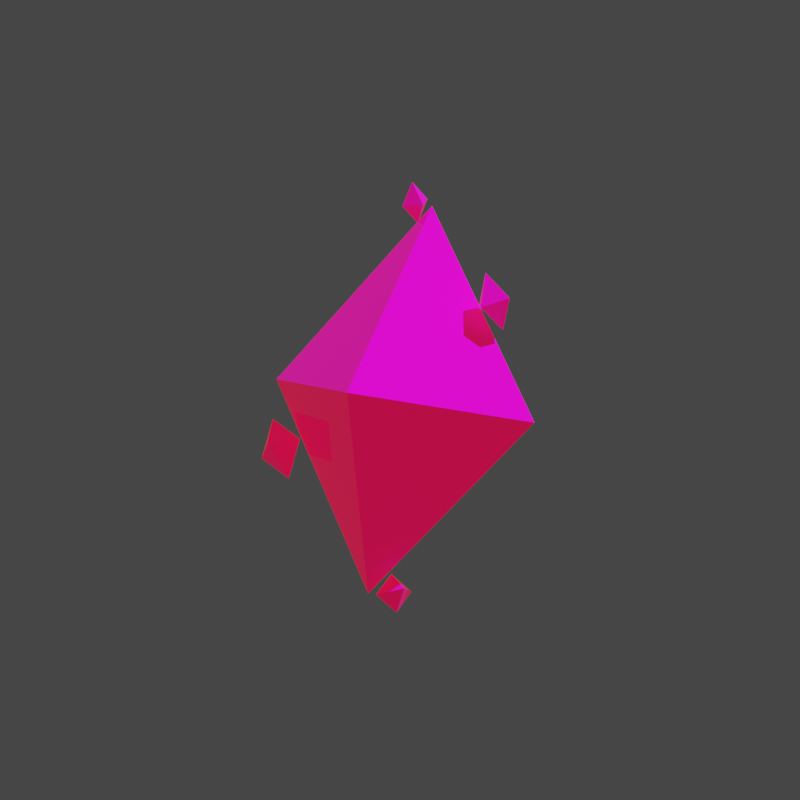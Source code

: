 # Source: Gem_Fragment_UI_0.blend  (saved by Blender 3.6.13; exported with 4.5.12 LTS)
import bpy
from mathutils import Matrix  # noqa: F401  (used for matrix-valued properties, if any)

bpy.ops.wm.read_factory_settings(use_empty=True)
scene = bpy.context.scene
scene.name = 'Scene'

# ---- collections
col_collection = bpy.data.collections.new('Collection'); scene.collection.children.link(col_collection)

# ---- images (referenced by path relative to the original .blend; pixels are not part of the script)
import os
ASSET_DIR = os.environ.get("B2B_ASSET_DIR", "")  # directory of the original .blend (textures are referenced by path, not embedded)
HERE = os.path.dirname(os.path.abspath(__file__))  # packed textures are extracted next to this script under _unpacked/

def load_image(name, relpath, width, height, colorspace="sRGB"):
    """Load a texture the original file referenced (path relative to the .blend, or extracted next to this script)."""
    p = next((c for c in (os.path.join(HERE, relpath), os.path.join(ASSET_DIR, relpath)) if relpath and os.path.exists(c)), "")
    if p:
        img = bpy.data.images.load(p, check_existing=True)
        img.name = name
    else:  # same state as the original file: an image datablock whose file is absent (Cycles renders it pink)
        img = bpy.data.images.new(name, width, height)
        img.source = "FILE"
        img.filepath = "//" + (relpath or name)
    img.colorspace_settings.name = colorspace
    return img
img_stage_2_albedo_png = load_image('Stage_2_Albedo.png', 'Stage_2_Albedo.png', 1024, 1024, 'sRGB')

# ---- materials (node trees are filled in below, after node groups)
mat_material = bpy.data.materials.new('Material')
mat_material.alpha_threshold = 0.0
mat_material.roughness = 0.5
mat_material.line_color = (0.0, 0.0, 0.0, 1.0)

# ---- material node trees
mat_material.use_nodes = True; mat_material.node_tree.nodes.clear()
_N = mat_material.node_tree.nodes; _L = mat_material.node_tree.links
n0 = _N.new('ShaderNodeOutputMaterial'); n0.name = 'Material Output'; n0.location = (300, 300)
n1 = _N.new('ShaderNodeTexImage'); n1.name = 'Image Texture'; n1.location = (-378, 66)
n1.image = img_stage_2_albedo_png
n2 = _N.new('ShaderNodeBsdfPrincipled'); n2.name = 'Principled BSDF'; n2.location = (10, 300)
n2.distribution = 'GGX'
n2.subsurface_method = 'RANDOM_WALK_SKIN'
n2.inputs[2].default_value = 0.0
n2.inputs[3].default_value = 1.45
n2.inputs[11].default_value = 1.01
n2.inputs[13].default_value = 0.3227
n2.inputs[27].default_value = (0.5264, 0.004042, 0.0, 1.0)
n2.inputs[28].default_value = 1.0
n3 = _N.new('ShaderNodeMix'); n3.name = 'Mix'; n3.location = (-160, 180)
n3.data_type = 'RGBA'
n3.inputs[0].default_value = 1.0
n3.inputs[6].default_value = (1.0, 1.0, 1.0, 1.0)
_L.new(n2.outputs[0], n0.inputs[0])
_L.new(n1.outputs[0], n2.inputs[0])
_L.new(n1.outputs[1], n2.inputs[4])
_L.new(n1.outputs[0], n3.inputs[7])
_L.new(n3.outputs[2], n2.inputs[14])
n0.is_active_output = True

# ---- world
world_world = bpy.data.worlds.new('World'); scene.world = world_world
world_world.use_nodes = True; world_world.node_tree.nodes.clear()
_N = world_world.node_tree.nodes; _L = world_world.node_tree.links
n0 = _N.new('ShaderNodeOutputWorld'); n0.name = 'World Output'; n0.location = (300, 300)
n1 = _N.new('ShaderNodeBackground'); n1.name = 'Background'; n1.location = (10, 300)
n1.inputs[0].default_value = (0.05088, 0.05088, 0.05088, 1.0)
_L.new(n1.outputs[0], n0.inputs[0])
n0.is_active_output = True
world_world.color = (0.05088, 0.05088, 0.05088)
world_world.use_sun_shadow = False
world_world.sun_shadow_jitter_overblur = 0.0

# ---- cameras
cam_camera_001 = bpy.data.cameras.new('Camera.001')

# ---- lights
light_sun = bpy.data.lights.new('Sun', 'SUN')
light_sun.transmission_factor = 0.0
light_sun.energy = 4.05

# ---- meshes
me_cube = bpy.data.meshes.new('Cube')
me_cube.from_pydata([(0.0, 0.0, 1.0), (0.0, 0.0, -1.0), (0.2967, 0.2967, 0.0), (0.0, 0.0, -0.5934), (0.0, 0.0, 0.5934), (0.5, 0.5, 0.0), (-0.5, -0.5, 0.0), (0.5, -0.5, 0.0), (-0.5, 0.5, 0.0), (-0.2967, -0.2967, 0.0), (0.2967, -0.2967, 0.0), (-0.2967, 0.2967, 0.0)], [], [(7, 0, 6), (6, 0, 8), (9, 4, 11), (5, 0, 7), (8, 0, 5), (1, 8, 5), (1, 5, 7), (1, 6, 8), (1, 7, 6), (10, 4, 9), (2, 4, 10), (11, 4, 2), (3, 11, 2), (3, 2, 10), (3, 9, 11), (3, 10, 9)])
_uv = me_cube.uv_layers.new(name='UVMap')
_uv.uv.foreach_set('vector', [0.2551, 0.7374, 0.2551, 0.7374, 0.2551, 0.7374, 0.2551, 0.7374, 0.2551, 0.7374, 0.2551, 0.7374, 0.7066, 0.5718, 0.8886, 0.6077, 0.8081, 0.4406, 0.2551, 0.7374, 0.2551, 0.7374, 0.2551, 0.7374, 0.2551, 0.7374, 0.2551, 0.7374, 0.2551, 0.7374, 0.2551, 0.7374, 0.2551, 0.7374, 0.2551, 0.7374, 0.2551, 0.7374, 0.2551, 0.7374, 0.2551, 0.7374, 0.2551, 0.7374, 0.2551, 0.7374, 0.2551, 0.7374, 0.2551, 0.7374, 0.2551, 0.7374, 0.2551, 0.7374, 0.8081, 0.4406, 0.8886, 0.6077, 0.7066, 0.5718, 0.8081, 0.4406, 0.8886, 0.6077, 0.7066, 0.5718, 0.7066, 0.5718, 0.8886, 0.6077, 0.8081, 0.4406, 0.6261, 0.4047, 0.7066, 0.5718, 0.8081, 0.4406, 0.6261, 0.4047, 0.8081, 0.4406, 0.7066, 0.5718, 0.6261, 0.4047, 0.7066, 0.5718, 0.8081, 0.4406, 0.6261, 0.4047, 0.8081, 0.4406, 0.7066, 0.5718])
me_cube.materials.append(mat_material)
me_cube.use_mirror_vertex_groups = False
me_cube.update()
me_cube_001 = bpy.data.meshes.new('Cube.001')
me_cube_001.from_pydata([(0.0, 0.0, 1.0), (0.0, 0.0, -1.0), (0.2967, 0.2967, 0.0), (0.0, 0.0, -0.5934), (0.0, 0.0, 0.5934), (0.5, 0.5, 0.0), (-0.5, -0.5, 0.0), (0.5, -0.5, 0.0), (-0.5, 0.5, 0.0), (-0.2967, -0.2967, 0.0), (0.2967, -0.2967, 0.0), (-0.2967, 0.2967, 0.0), (-0.4722, -0.4676, 0.8169), (-0.492, -0.6348, 0.5048), (-0.3636, -0.5189, 0.636), (-0.6007, -0.5835, 0.6857), (-0.4419, -0.6569, 0.7149), (-0.5223, -0.4454, 0.6068), (0.5732, 0.5375, -0.2904), (0.4811, 0.6683, -0.6069), (0.6289, 0.6762, -0.4479), (0.4254, 0.5296, -0.4494), (0.5928, 0.5123, -0.5052), (0.4615, 0.6935, -0.3921)], [], [(7, 0, 6), (6, 0, 8), (9, 4, 11), (5, 0, 7), (8, 0, 5), (1, 8, 5), (1, 5, 7), (1, 6, 8), (1, 7, 6), (10, 4, 9), (2, 4, 10), (11, 4, 2), (3, 11, 2), (3, 2, 10), (3, 9, 11), (3, 10, 9), (16, 12, 15), (15, 12, 17), (14, 12, 16), (17, 12, 14), (13, 17, 14), (13, 14, 16), (13, 15, 17), (13, 16, 15), (22, 18, 21), (21, 18, 23), (20, 18, 22), (23, 18, 20), (19, 23, 20), (19, 20, 22), (19, 21, 23), (19, 22, 21)])
_uv = me_cube_001.uv_layers.new(name='UVMap')
_uv.uv.foreach_set('vector', [0.2551, 0.7374, 0.2551, 0.7374, 0.2551, 0.7374, 0.2551, 0.7374, 0.2551, 0.7374, 0.2551, 0.7374, 0.7066, 0.5718, 0.8886, 0.6077, 0.8081, 0.4406, 0.2551, 0.7374, 0.2551, 0.7374, 0.2551, 0.7374, 0.2551, 0.7374, 0.2551, 0.7374, 0.2551, 0.7374, 0.2551, 0.7374, 0.2551, 0.7374, 0.2551, 0.7374, 0.2551, 0.7374, 0.2551, 0.7374, 0.2551, 0.7374, 0.2551, 0.7374, 0.2551, 0.7374, 0.2551, 0.7374, 0.2551, 0.7374, 0.2551, 0.7374, 0.2551, 0.7374, 0.8081, 0.4406, 0.8886, 0.6077, 0.7066, 0.5718, 0.8081, 0.4406, 0.8886, 0.6077, 0.7066, 0.5718, 0.7066, 0.5718, 0.8886, 0.6077, 0.8081, 0.4406, 0.6261, 0.4047, 0.7066, 0.5718, 0.8081, 0.4406, 0.6261, 0.4047, 0.8081, 0.4406, 0.7066, 0.5718, 0.6261, 0.4047, 0.7066, 0.5718, 0.8081, 0.4406, 0.6261, 0.4047, 0.8081, 0.4406, 0.7066, 0.5718, 0.2551, 0.7374, 0.2551, 0.7374, 0.2551, 0.7374, 0.2551, 0.7374, 0.2551, 0.7374, 0.2551, 0.7374, 0.2551, 0.7374, 0.2551, 0.7374, 0.2551, 0.7374, 0.2551, 0.7374, 0.2551, 0.7374, 0.2551, 0.7374, 0.2551, 0.7374, 0.2551, 0.7374, 0.2551, 0.7374, 0.2551, 0.7374, 0.2551, 0.7374, 0.2551, 0.7374, 0.2551, 0.7374, 0.2551, 0.7374, 0.2551, 0.7374, 0.2551, 0.7374, 0.2551, 0.7374, 0.2551, 0.7374, 0.2551, 0.7374, 0.2551, 0.7374, 0.2551, 0.7374, 0.2551, 0.7374, 0.2551, 0.7374, 0.2551, 0.7374, 0.2551, 0.7374, 0.2551, 0.7374, 0.2551, 0.7374, 0.2551, 0.7374, 0.2551, 0.7374, 0.2551, 0.7374, 0.2551, 0.7374, 0.2551, 0.7374, 0.2551, 0.7374, 0.2551, 0.7374, 0.2551, 0.7374, 0.2551, 0.7374, 0.2551, 0.7374, 0.2551, 0.7374, 0.2551, 0.7374, 0.2551, 0.7374, 0.2551, 0.7374, 0.2551, 0.7374])
me_cube_001.materials.append(mat_material)
me_cube_001.use_mirror_vertex_groups = False
me_cube_001.update()
me_cube_002 = bpy.data.meshes.new('Cube.002')
me_cube_002.from_pydata([(0.0, 0.0, 1.0), (0.0, 0.0, -1.0), (0.2967, 0.2967, 0.0), (0.0, 0.0, -0.5934), (0.0, 0.0, 0.5934), (0.5, 0.5, 0.0), (-0.5, -0.5, 0.0), (0.5, -0.5, 0.0), (-0.5, 0.5, 0.0), (-0.2967, -0.2967, 0.0), (0.2967, -0.2967, 0.0), (-0.2967, 0.2967, 0.0), (-0.3375, -0.1857, 0.6832), (-0.354, -0.3243, 0.4242), (-0.2474, -0.2282, 0.5331), (-0.4441, -0.2818, 0.5743), (-0.3124, -0.3427, 0.5986), (-0.3791, -0.1673, 0.5088), (0.557, 0.465, -0.2152), (0.3633, 0.3918, -0.5031), (0.538, 0.4975, -0.4291), (0.3823, 0.3593, -0.2892), (0.5307, 0.327, -0.3808), (0.3896, 0.5298, -0.3375), (0.06393, 0.102, 1.106), (0.1111, 0.01184, 0.918), (0.1612, 0.06826, 1.025), (0.01387, 0.04556, 0.9991), (0.09201, -0.01075, 1.046), (0.08301, 0.1246, 0.9786), (-0.1746, -0.1114, -0.9245), (0.07946, -0.1308, -1.033), (-0.008522, -0.1082, -0.89), (-0.08662, -0.134, -1.068), (-0.04873, -0.2179, -0.9643), (-0.04641, -0.02424, -0.9935)], [], [(7, 0, 6), (6, 0, 8), (9, 4, 11), (5, 0, 7), (8, 0, 5), (1, 8, 5), (1, 5, 7), (1, 6, 8), (1, 7, 6), (10, 4, 9), (2, 4, 10), (11, 4, 2), (3, 11, 2), (3, 2, 10), (3, 9, 11), (3, 10, 9), (16, 12, 15), (15, 12, 17), (14, 12, 16), (17, 12, 14), (13, 17, 14), (13, 14, 16), (13, 15, 17), (13, 16, 15), (22, 18, 21), (21, 18, 23), (20, 18, 22), (23, 18, 20), (19, 23, 20), (19, 20, 22), (19, 21, 23), (19, 22, 21), (28, 24, 27), (27, 24, 29), (26, 24, 28), (29, 24, 26), (25, 29, 26), (25, 26, 28), (25, 27, 29), (25, 28, 27), (34, 30, 33), (33, 30, 35), (32, 30, 34), (35, 30, 32), (31, 35, 32), (31, 32, 34), (31, 33, 35), (31, 34, 33)])
_uv = me_cube_002.uv_layers.new(name='UVMap')
_uv.uv.foreach_set('vector', [0.2551, 0.7374, 0.2551, 0.7374, 0.2551, 0.7374, 0.2551, 0.7374, 0.2551, 0.7374, 0.2551, 0.7374, 0.7066, 0.5718, 0.8886, 0.6077, 0.8081, 0.4406, 0.2551, 0.7374, 0.2551, 0.7374, 0.2551, 0.7374, 0.2551, 0.7374, 0.2551, 0.7374, 0.2551, 0.7374, 0.2551, 0.7374, 0.2551, 0.7374, 0.2551, 0.7374, 0.2551, 0.7374, 0.2551, 0.7374, 0.2551, 0.7374, 0.2551, 0.7374, 0.2551, 0.7374, 0.2551, 0.7374, 0.2551, 0.7374, 0.2551, 0.7374, 0.2551, 0.7374, 0.8081, 0.4406, 0.8886, 0.6077, 0.7066, 0.5718, 0.8081, 0.4406, 0.8886, 0.6077, 0.7066, 0.5718, 0.7066, 0.5718, 0.8886, 0.6077, 0.8081, 0.4406, 0.6261, 0.4047, 0.7066, 0.5718, 0.8081, 0.4406, 0.6261, 0.4047, 0.8081, 0.4406, 0.7066, 0.5718, 0.6261, 0.4047, 0.7066, 0.5718, 0.8081, 0.4406, 0.6261, 0.4047, 0.8081, 0.4406, 0.7066, 0.5718, 0.2551, 0.7374, 0.2551, 0.7374, 0.2551, 0.7374, 0.2551, 0.7374, 0.2551, 0.7374, 0.2551, 0.7374, 0.2551, 0.7374, 0.2551, 0.7374, 0.2551, 0.7374, 0.2551, 0.7374, 0.2551, 0.7374, 0.2551, 0.7374, 0.2551, 0.7374, 0.2551, 0.7374, 0.2551, 0.7374, 0.2551, 0.7374, 0.2551, 0.7374, 0.2551, 0.7374, 0.2551, 0.7374, 0.2551, 0.7374, 0.2551, 0.7374, 0.2551, 0.7374, 0.2551, 0.7374, 0.2551, 0.7374, 0.2551, 0.7374, 0.2551, 0.7374, 0.2551, 0.7374, 0.2551, 0.7374, 0.2551, 0.7374, 0.2551, 0.7374, 0.2551, 0.7374, 0.2551, 0.7374, 0.2551, 0.7374, 0.2551, 0.7374, 0.2551, 0.7374, 0.2551, 0.7374, 0.2551, 0.7374, 0.2551, 0.7374, 0.2551, 0.7374, 0.2551, 0.7374, 0.2551, 0.7374, 0.2551, 0.7374, 0.2551, 0.7374, 0.2551, 0.7374, 0.2551, 0.7374, 0.2551, 0.7374, 0.2551, 0.7374, 0.2551, 0.7374, 0.2551, 0.7374, 0.2551, 0.7374, 0.2551, 0.7374, 0.2551, 0.7374, 0.2551, 0.7374, 0.2551, 0.7374, 0.2551, 0.7374, 0.2551, 0.7374, 0.2551, 0.7374, 0.2551, 0.7374, 0.2551, 0.7374, 0.2551, 0.7374, 0.2551, 0.7374, 0.2551, 0.7374, 0.2551, 0.7374, 0.2551, 0.7374, 0.2551, 0.7374, 0.2551, 0.7374, 0.2551, 0.7374, 0.2551, 0.7374, 0.2551, 0.7374, 0.2551, 0.7374, 0.2551, 0.7374, 0.2551, 0.7374, 0.2551, 0.7374, 0.2551, 0.7374, 0.2551, 0.7374, 0.2551, 0.7374, 0.2551, 0.7374, 0.2551, 0.7374, 0.2551, 0.7374, 0.2551, 0.7374, 0.2551, 0.7374, 0.2551, 0.7374, 0.2551, 0.7374, 0.2551, 0.7374, 0.2551, 0.7374, 0.2551, 0.7374, 0.2551, 0.7374, 0.2551, 0.7374, 0.2551, 0.7374, 0.2551, 0.7374, 0.2551, 0.7374, 0.2551, 0.7374, 0.2551, 0.7374, 0.2551, 0.7374, 0.2551, 0.7374, 0.2551, 0.7374])
me_cube_002.materials.append(mat_material)
me_cube_002.use_mirror_vertex_groups = False
me_cube_002.update()
arm_armature = bpy.data.armatures.new('Armature')  # bones are not reproduced
arm_armature_001 = bpy.data.armatures.new('Armature.001')  # bones are not reproduced
arm_armature_002 = bpy.data.armatures.new('Armature.002')  # bones are not reproduced

# ---- objects
ob_gem_fragment_0 = bpy.data.objects.new('Gem_Fragment_0', me_cube)
ob_sun = bpy.data.objects.new('Sun', light_sun)
ob_stage_0 = bpy.data.objects.new('Stage_0', arm_armature)
ob_camera = bpy.data.objects.new('Camera', cam_camera_001)
ob_gem_fragment_0_001 = bpy.data.objects.new('Gem_Fragment_0.001', me_cube_001)
ob_stage_1 = bpy.data.objects.new('Stage_1', arm_armature_001)
ob_gem_fragment_0_002 = bpy.data.objects.new('Gem_Fragment_0.002', me_cube_002)
ob_stage_2 = bpy.data.objects.new('Stage_2', arm_armature_002)

# ---- transforms, parenting, visibility, modifiers, constraints
ob_gem_fragment_0.parent = ob_stage_0
ob_gem_fragment_0.location = (0.0, 0.0, 0.0)
ob_gem_fragment_0.lock_rotations_4d = False
ob_gem_fragment_0.empty_display_type = 'ARROWS'
ob_gem_fragment_0.hide_render = True
ob_gem_fragment_0.lineart.crease_threshold = 0.0
_vg = ob_gem_fragment_0.vertex_groups.new(name='Bone')
_vg.add([0, 1, 2, 3, 4, 5, 6, 7, 8, 9, 10, 11], 1.0, 'REPLACE')
_m = ob_gem_fragment_0.modifiers.new('Armature', 'ARMATURE')
_m.object = ob_stage_0
ob_sun.location = (0.0, 0.0, 0.0)
ob_sun.rotation_euler = (0.5662, 0.1508, -1.181)
ob_stage_0.location = (0.0, 0.0, 0.0)
ob_stage_0.rotation_euler = (0.1446, -0.07689, -0.04283)
ob_stage_0.hide_render = True
ob_stage_0.show_in_front = True
ob_camera.location = (-5.035, 2.586, 0.0)
ob_camera.rotation_euler = (1.382, 1.15e-07, -1.955)
_c = ob_camera.constraints.new('TRACK_TO'); _c.name = 'Track To'
_c.target = ob_stage_0
ob_gem_fragment_0_001.parent = ob_stage_1
ob_gem_fragment_0_001.location = (0.0, 0.0, 0.0)
ob_gem_fragment_0_001.lock_rotations_4d = False
ob_gem_fragment_0_001.empty_display_type = 'ARROWS'
ob_gem_fragment_0_001.hide_render = True
ob_gem_fragment_0_001.lineart.crease_threshold = 0.0
_vg = ob_gem_fragment_0_001.vertex_groups.new(name='Bone')
_vg.add([0, 1, 2, 3, 4, 5, 6, 7, 8, 9, 10, 11, 12, 13, 14, 15, 16, 17, 18, 19, 20, 21, 22, 23], 1.0, 'REPLACE')
_m = ob_gem_fragment_0_001.modifiers.new('Armature', 'ARMATURE')
_m.object = ob_stage_1
ob_stage_1.location = (0.0, 0.0, 0.0)
ob_stage_1.rotation_euler = (0.1446, -0.07689, -0.04283)
ob_stage_1.hide_render = True
ob_stage_1.show_in_front = True
ob_gem_fragment_0_002.parent = ob_stage_2
ob_gem_fragment_0_002.location = (0.0, 0.0, 0.0)
ob_gem_fragment_0_002.lock_rotations_4d = False
ob_gem_fragment_0_002.empty_display_type = 'ARROWS'
ob_gem_fragment_0_002.lineart.crease_threshold = 0.0
_vg = ob_gem_fragment_0_002.vertex_groups.new(name='Bone')
_vg.add([0, 1, 2, 3, 4, 5, 6, 7, 8, 9, 10, 11, 12, 13, 14, 15, 16, 17, 18, 19, 20, 21, 22, 23, 24, 25, 26, 27, 28, 29, 30, 31, 32, 33, 34, 35], 1.0, 'REPLACE')
_m = ob_gem_fragment_0_002.modifiers.new('Armature', 'ARMATURE')
_m.object = ob_stage_2
ob_stage_2.location = (0.0, 0.0, 0.0)
ob_stage_2.rotation_euler = (0.1446, -0.07689, -0.04283)
ob_stage_2.show_in_front = True

# ---- collection membership
col_collection.objects.link(ob_gem_fragment_0)
col_collection.objects.link(ob_sun)
col_collection.objects.link(ob_stage_0)
col_collection.objects.link(ob_camera)
col_collection.objects.link(ob_gem_fragment_0_001)
col_collection.objects.link(ob_stage_1)
col_collection.objects.link(ob_gem_fragment_0_002)
col_collection.objects.link(ob_stage_2)

# ---- scene / render settings (as saved in the file)
scene.camera = ob_camera
scene.frame_start = 1; scene.frame_end = 119; scene.frame_set(0)
scene.render.engine = 'CYCLES'
scene.render.resolution_x = 128
scene.render.resolution_y = 128
scene.render.fps = 60
scene.render.film_transparent = True
scene.cycles.sampling_pattern = 'TABULATED_SOBOL'
scene.view_settings.view_transform = 'Filmic'
bpy.context.view_layer.update()
